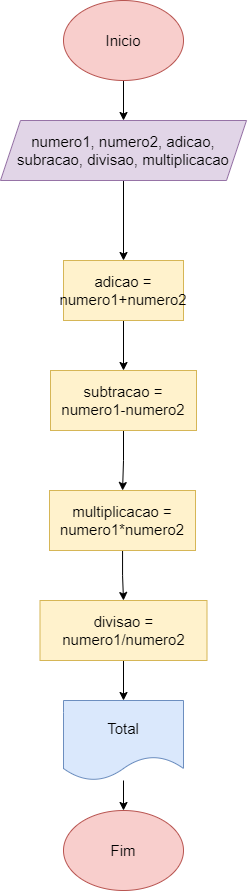

The diagram above was exported from draw.io. Its source (the exported page's mxGraphModel, read from the mxfile embedded in the PNG):
<mxGraphModel dx="934" dy="486" grid="1" gridSize="10" guides="1" tooltips="1" connect="1" arrows="1" fold="1" page="1" pageScale="1" pageWidth="827" pageHeight="1169" math="0" shadow="0">
  <root>
    <mxCell id="0" />
    <mxCell id="1" parent="0" />
    <mxCell id="nP9lkotyqO2Yovw7kEL2-3" value="" style="edgeStyle=orthogonalEdgeStyle;rounded=0;orthogonalLoop=1;jettySize=auto;html=1;" edge="1" parent="1" source="nP9lkotyqO2Yovw7kEL2-1" target="nP9lkotyqO2Yovw7kEL2-2">
      <mxGeometry relative="1" as="geometry" />
    </mxCell>
    <mxCell id="nP9lkotyqO2Yovw7kEL2-1" value="&lt;font style=&quot;vertical-align: inherit; font-size: 15px;&quot;&gt;&lt;font style=&quot;vertical-align: inherit; font-size: 15px;&quot;&gt;Inicio&lt;/font&gt;&lt;/font&gt;" style="ellipse;whiteSpace=wrap;html=1;fillColor=#f8cecc;strokeColor=#b85450;fontSize=15;" vertex="1" parent="1">
      <mxGeometry x="354" y="80" width="120" height="80" as="geometry" />
    </mxCell>
    <mxCell id="nP9lkotyqO2Yovw7kEL2-5" value="" style="edgeStyle=orthogonalEdgeStyle;rounded=0;orthogonalLoop=1;jettySize=auto;html=1;" edge="1" parent="1" source="nP9lkotyqO2Yovw7kEL2-2" target="nP9lkotyqO2Yovw7kEL2-4">
      <mxGeometry relative="1" as="geometry" />
    </mxCell>
    <mxCell id="nP9lkotyqO2Yovw7kEL2-2" value="&lt;font style=&quot;vertical-align: inherit;&quot;&gt;&lt;font style=&quot;vertical-align: inherit;&quot;&gt;numero1, numero2, adicao, subracao, divisao, multiplicacao&lt;/font&gt;&lt;/font&gt;" style="shape=parallelogram;perimeter=parallelogramPerimeter;whiteSpace=wrap;html=1;fixedSize=1;fontSize=15;fillColor=#e1d5e7;strokeColor=#9673a6;" vertex="1" parent="1">
      <mxGeometry x="291" y="200" width="246" height="60" as="geometry" />
    </mxCell>
    <mxCell id="nP9lkotyqO2Yovw7kEL2-7" value="" style="edgeStyle=orthogonalEdgeStyle;rounded=0;orthogonalLoop=1;jettySize=auto;html=1;" edge="1" parent="1" source="nP9lkotyqO2Yovw7kEL2-4" target="nP9lkotyqO2Yovw7kEL2-6">
      <mxGeometry relative="1" as="geometry" />
    </mxCell>
    <mxCell id="nP9lkotyqO2Yovw7kEL2-4" value="adicao = numero1+numero2" style="whiteSpace=wrap;html=1;fontSize=15;fillColor=#fff2cc;strokeColor=#d6b656;" vertex="1" parent="1">
      <mxGeometry x="354" y="340" width="120" height="60" as="geometry" />
    </mxCell>
    <mxCell id="nP9lkotyqO2Yovw7kEL2-9" value="" style="edgeStyle=orthogonalEdgeStyle;rounded=0;orthogonalLoop=1;jettySize=auto;html=1;" edge="1" parent="1" source="nP9lkotyqO2Yovw7kEL2-6" target="nP9lkotyqO2Yovw7kEL2-8">
      <mxGeometry relative="1" as="geometry" />
    </mxCell>
    <mxCell id="nP9lkotyqO2Yovw7kEL2-6" value="subtracao = numero1-numero2" style="whiteSpace=wrap;html=1;fontSize=15;fillColor=#fff2cc;strokeColor=#d6b656;" vertex="1" parent="1">
      <mxGeometry x="341" y="450" width="146" height="60" as="geometry" />
    </mxCell>
    <mxCell id="nP9lkotyqO2Yovw7kEL2-11" value="" style="edgeStyle=orthogonalEdgeStyle;rounded=0;orthogonalLoop=1;jettySize=auto;html=1;" edge="1" parent="1" source="nP9lkotyqO2Yovw7kEL2-8" target="nP9lkotyqO2Yovw7kEL2-10">
      <mxGeometry relative="1" as="geometry" />
    </mxCell>
    <mxCell id="nP9lkotyqO2Yovw7kEL2-8" value="multiplicacao = numero1*numero2" style="whiteSpace=wrap;html=1;fontSize=15;fillColor=#fff2cc;strokeColor=#d6b656;" vertex="1" parent="1">
      <mxGeometry x="340" y="570" width="146" height="60" as="geometry" />
    </mxCell>
    <mxCell id="nP9lkotyqO2Yovw7kEL2-13" value="" style="edgeStyle=orthogonalEdgeStyle;rounded=0;orthogonalLoop=1;jettySize=auto;html=1;" edge="1" parent="1" source="nP9lkotyqO2Yovw7kEL2-10" target="nP9lkotyqO2Yovw7kEL2-12">
      <mxGeometry relative="1" as="geometry" />
    </mxCell>
    <mxCell id="nP9lkotyqO2Yovw7kEL2-10" value="divisao = numero1/numero2" style="whiteSpace=wrap;html=1;fontSize=15;fillColor=#fff2cc;strokeColor=#d6b656;" vertex="1" parent="1">
      <mxGeometry x="330.5" y="680" width="167" height="60" as="geometry" />
    </mxCell>
    <mxCell id="nP9lkotyqO2Yovw7kEL2-15" value="" style="edgeStyle=orthogonalEdgeStyle;rounded=0;orthogonalLoop=1;jettySize=auto;html=1;" edge="1" parent="1" source="nP9lkotyqO2Yovw7kEL2-12" target="nP9lkotyqO2Yovw7kEL2-14">
      <mxGeometry relative="1" as="geometry" />
    </mxCell>
    <mxCell id="nP9lkotyqO2Yovw7kEL2-12" value="Total" style="shape=document;whiteSpace=wrap;html=1;boundedLbl=1;fontSize=15;fillColor=#dae8fc;strokeColor=#6c8ebf;" vertex="1" parent="1">
      <mxGeometry x="354" y="780" width="120" height="80" as="geometry" />
    </mxCell>
    <mxCell id="nP9lkotyqO2Yovw7kEL2-14" value="Fim" style="ellipse;whiteSpace=wrap;html=1;fillColor=#f8cecc;strokeColor=#b85450;fontSize=15;" vertex="1" parent="1">
      <mxGeometry x="354" y="890" width="120" height="80" as="geometry" />
    </mxCell>
  </root>
</mxGraphModel>